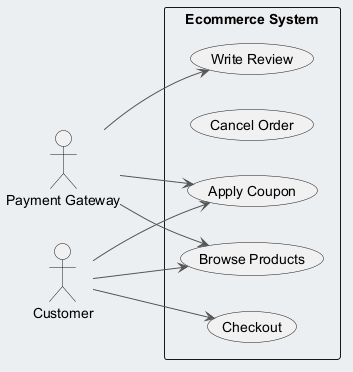

The diagram above was rendered by PlantUML. Its source (embedded in the PNG):
@startuml
skinparam backgroundColor #ECEFF1
skinparam classBackgroundColor #FFFFFF
skinparam classBorderColor #455A64
skinparam ArrowColor #555555
left to right direction
actor "Payment Gateway" as PG
actor "Customer" as C
rectangle "Ecommerce System" {
  usecase "Checkout" as UC_Checkout
  usecase "Cancel Order" as UC_CancelOrder
  usecase "Apply Coupon" as UC_ApplyCoupon
  usecase "Write Review" as UC_WriteReview
  usecase "Browse Products" as UC_BrowseProducts
}
PG --> UC_WriteReview
PG --> UC_BrowseProducts
PG --> UC_ApplyCoupon
C --> UC_Checkout
C --> UC_BrowseProducts
C --> UC_ApplyCoupon
@enduml